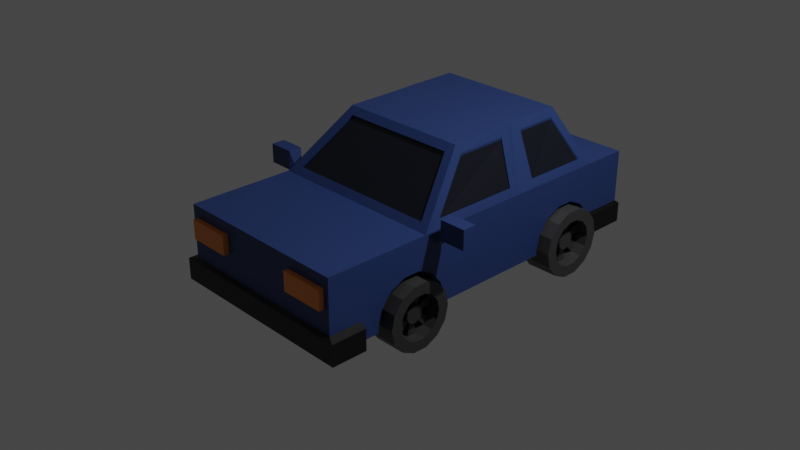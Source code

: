 # Source: car.blend  (saved by Blender 3.4.6; exported with 4.5.12 LTS)
import bpy
from mathutils import Matrix  # noqa: F401  (used for matrix-valued properties, if any)

bpy.ops.wm.read_factory_settings(use_empty=True)
scene = bpy.context.scene
scene.name = 'Scene'

# ---- collections
col_collection = bpy.data.collections.new('Collection'); scene.collection.children.link(col_collection)

# ---- materials (node trees are filled in below, after node groups)
mat_carbasematerial = bpy.data.materials.new('CarBaseMaterial')
mat_carbasematerial.alpha_threshold = 0.0
mat_carbasematerial.use_transparent_shadow = False
mat_carbasematerial.roughness = 0.5
mat_carbasematerial.line_color = (0.0, 0.0, 0.0, 1.0)
mat_bumpermaterial = bpy.data.materials.new('BumperMaterial')
mat_bumpermaterial.use_transparent_shadow = False
mat_windowmaterial = bpy.data.materials.new('WindowMaterial')
mat_windowmaterial.use_transparent_shadow = False
mat_tirematerial = bpy.data.materials.new('TireMaterial')
mat_tirematerial.use_transparent_shadow = False
mat_wheelmaterial = bpy.data.materials.new('WheelMaterial')
mat_wheelmaterial.use_transparent_shadow = False
mat_wheelsmaterial = bpy.data.materials.new('WheelsMaterial')
mat_wheelsmaterial.use_transparent_shadow = False
mat_headlightmaterial = bpy.data.materials.new('HeadlightMaterial')
mat_headlightmaterial.use_transparent_shadow = False
mat_taillight = bpy.data.materials.new('Taillight')
mat_taillight.use_transparent_shadow = False
mat_material_001 = bpy.data.materials.new('Material.001')
mat_material_001.use_transparent_shadow = False

# ---- material node trees
mat_carbasematerial.use_nodes = True; mat_carbasematerial.node_tree.nodes.clear()
_N = mat_carbasematerial.node_tree.nodes; _L = mat_carbasematerial.node_tree.links
n0 = _N.new('ShaderNodeOutputMaterial'); n0.name = 'Material Output'; n0.location = (300, 300)
n1 = _N.new('ShaderNodeBsdfPrincipled'); n1.name = 'Principled BSDF'; n1.location = (10, 300)
n1.distribution = 'GGX'
n1.subsurface_method = 'RANDOM_WALK_SKIN'
n1.inputs[0].default_value = (0.01965, 0.04529, 0.16, 1.0)
n1.inputs[3].default_value = 1.45
n1.inputs[27].default_value = (0.0, 0.0, 0.0, 1.0)
n1.inputs[28].default_value = 1.0
_L.new(n1.outputs[0], n0.inputs[0])
n0.is_active_output = True
mat_bumpermaterial.use_nodes = True; mat_bumpermaterial.node_tree.nodes.clear()
_N = mat_bumpermaterial.node_tree.nodes; _L = mat_bumpermaterial.node_tree.links
n0 = _N.new('ShaderNodeBsdfPrincipled'); n0.name = 'Principled BSDF'; n0.location = (10, 300)
n0.distribution = 'GGX'
n0.subsurface_method = 'RANDOM_WALK_SKIN'
n0.inputs[0].default_value = (0.0, 0.0, 0.0, 1.0)
n0.inputs[3].default_value = 1.45
n0.inputs[27].default_value = (0.0, 0.0, 0.0, 1.0)
n0.inputs[28].default_value = 1.0
n1 = _N.new('ShaderNodeOutputMaterial'); n1.name = 'Material Output'; n1.location = (300, 300)
_L.new(n0.outputs[0], n1.inputs[0])
n1.is_active_output = True
mat_windowmaterial.use_nodes = True; mat_windowmaterial.node_tree.nodes.clear()
_N = mat_windowmaterial.node_tree.nodes; _L = mat_windowmaterial.node_tree.links
n0 = _N.new('ShaderNodeBsdfPrincipled'); n0.name = 'Principled BSDF'; n0.location = (10, 300)
n0.distribution = 'GGX'
n0.subsurface_method = 'RANDOM_WALK_SKIN'
n0.inputs[0].default_value = (0.004021, 0.00563, 0.01281, 1.0)
n0.inputs[3].default_value = 1.45
n0.inputs[27].default_value = (0.0, 0.0, 0.0, 1.0)
n0.inputs[28].default_value = 1.0
n1 = _N.new('ShaderNodeOutputMaterial'); n1.name = 'Material Output'; n1.location = (300, 300)
_L.new(n0.outputs[0], n1.inputs[0])
n1.is_active_output = True
mat_tirematerial.use_nodes = True; mat_tirematerial.node_tree.nodes.clear()
_N = mat_tirematerial.node_tree.nodes; _L = mat_tirematerial.node_tree.links
n0 = _N.new('ShaderNodeBsdfPrincipled'); n0.name = 'Principled BSDF'; n0.location = (10, 300)
n0.distribution = 'GGX'
n0.subsurface_method = 'RANDOM_WALK_SKIN'
n0.inputs[3].default_value = 1.45
n0.inputs[27].default_value = (0.0, 0.0, 0.0, 1.0)
n0.inputs[28].default_value = 1.0
n1 = _N.new('ShaderNodeOutputMaterial'); n1.name = 'Material Output'; n1.location = (300, 300)
_L.new(n0.outputs[0], n1.inputs[0])
n1.is_active_output = True
mat_wheelmaterial.use_nodes = True; mat_wheelmaterial.node_tree.nodes.clear()
_N = mat_wheelmaterial.node_tree.nodes; _L = mat_wheelmaterial.node_tree.links
n0 = _N.new('ShaderNodeBsdfPrincipled'); n0.name = 'Principled BSDF'; n0.location = (10, 300)
n0.distribution = 'GGX'
n0.subsurface_method = 'RANDOM_WALK_SKIN'
n0.inputs[0].default_value = (0.03415, 0.03415, 0.03415, 1.0)
n0.inputs[3].default_value = 1.45
n0.inputs[27].default_value = (0.0, 0.0, 0.0, 1.0)
n0.inputs[28].default_value = 1.0
n1 = _N.new('ShaderNodeOutputMaterial'); n1.name = 'Material Output'; n1.location = (300, 300)
_L.new(n0.outputs[0], n1.inputs[0])
n1.is_active_output = True
mat_wheelsmaterial.use_nodes = True; mat_wheelsmaterial.node_tree.nodes.clear()
_N = mat_wheelsmaterial.node_tree.nodes; _L = mat_wheelsmaterial.node_tree.links
n0 = _N.new('ShaderNodeBsdfPrincipled'); n0.name = 'Principled BSDF'; n0.location = (10, 300)
n0.distribution = 'GGX'
n0.subsurface_method = 'RANDOM_WALK_SKIN'
n0.inputs[0].default_value = (0.04323, 0.04323, 0.04323, 1.0)
n0.inputs[3].default_value = 1.45
n0.inputs[27].default_value = (0.0, 0.0, 0.0, 1.0)
n0.inputs[28].default_value = 1.0
n1 = _N.new('ShaderNodeOutputMaterial'); n1.name = 'Material Output'; n1.location = (300, 300)
_L.new(n0.outputs[0], n1.inputs[0])
n1.is_active_output = True
mat_headlightmaterial.use_nodes = True; mat_headlightmaterial.node_tree.nodes.clear()
_N = mat_headlightmaterial.node_tree.nodes; _L = mat_headlightmaterial.node_tree.links
n0 = _N.new('ShaderNodeBsdfPrincipled'); n0.name = 'Principled BSDF'; n0.location = (10, 300)
n0.distribution = 'GGX'
n0.subsurface_method = 'RANDOM_WALK_SKIN'
n0.inputs[0].default_value = (0.8, 0.2484, 0.04552, 1.0)
n0.inputs[3].default_value = 1.45
n0.inputs[27].default_value = (0.0, 0.0, 0.0, 1.0)
n0.inputs[28].default_value = 1.0
n1 = _N.new('ShaderNodeOutputMaterial'); n1.name = 'Material Output'; n1.location = (300, 300)
_L.new(n0.outputs[0], n1.inputs[0])
n1.is_active_output = True
mat_taillight.use_nodes = True; mat_taillight.node_tree.nodes.clear()
_N = mat_taillight.node_tree.nodes; _L = mat_taillight.node_tree.links
n0 = _N.new('ShaderNodeBsdfPrincipled'); n0.name = 'Principled BSDF'; n0.location = (10, 300)
n0.distribution = 'GGX'
n0.subsurface_method = 'RANDOM_WALK_SKIN'
n0.inputs[0].default_value = (0.8, 0.1061, 0.06293, 1.0)
n0.inputs[3].default_value = 1.45
n0.inputs[27].default_value = (0.0, 0.0, 0.0, 1.0)
n0.inputs[28].default_value = 1.0
n1 = _N.new('ShaderNodeOutputMaterial'); n1.name = 'Material Output'; n1.location = (300, 300)
_L.new(n0.outputs[0], n1.inputs[0])
n1.is_active_output = True
mat_material_001.use_nodes = True; mat_material_001.node_tree.nodes.clear()
_N = mat_material_001.node_tree.nodes; _L = mat_material_001.node_tree.links
n0 = _N.new('ShaderNodeBsdfPrincipled'); n0.name = 'Principled BSDF'; n0.location = (10, 300)
n0.distribution = 'GGX'
n0.subsurface_method = 'RANDOM_WALK_SKIN'
n0.inputs[0].default_value = (0.4064, 0.4064, 0.4064, 1.0)
n0.inputs[3].default_value = 1.45
n0.inputs[27].default_value = (0.0, 0.0, 0.0, 1.0)
n0.inputs[28].default_value = 1.0
n1 = _N.new('ShaderNodeOutputMaterial'); n1.name = 'Material Output'; n1.location = (300, 300)
_L.new(n0.outputs[0], n1.inputs[0])
n1.is_active_output = True

# ---- world
world_world = bpy.data.worlds.new('World'); scene.world = world_world
world_world.use_nodes = True; world_world.node_tree.nodes.clear()
_N = world_world.node_tree.nodes; _L = world_world.node_tree.links
n0 = _N.new('ShaderNodeOutputWorld'); n0.name = 'World Output'; n0.location = (300, 300)
n1 = _N.new('ShaderNodeBackground'); n1.name = 'Background'; n1.location = (10, 300)
n1.inputs[0].default_value = (0.05088, 0.05088, 0.05088, 1.0)
_L.new(n1.outputs[0], n0.inputs[0])
n0.is_active_output = True
world_world.color = (0.05088, 0.05088, 0.05088)
world_world.use_sun_shadow = False
world_world.sun_shadow_jitter_overblur = 0.0

# ---- cameras
cam_camera = bpy.data.cameras.new('Camera')
cam_camera.clip_end = 100.0
cam_camera.ortho_scale = 7.314

# ---- lights
light_light = bpy.data.lights.new('Light', 'POINT')
light_light.transmission_factor = 0.0
light_light.energy = 1000.0
light_light.shadow_soft_size = 0.1
light_light.shadow_maximum_resolution = 0.006
light_light.use_absolute_resolution = True

# ---- meshes
me_cube = bpy.data.meshes.new('Cube')
me_cube.from_pydata([(0.965, 1.617, 0.4849), (1.0, 1.767, -0.3961), (1.0, -1.767, 0.3961), (-0.9601, 1.617, 0.4828), (-1.0, 1.767, -0.3961), (-1.0, -1.767, 0.3961), (-1.0, -0.6132, -0.3961), (0.9672, -0.4053, 0.4857), (-0.9585, -0.4136, 0.4821), (1.0, -0.6132, -0.3961), (-0.7098, 0.02353, 0.9634), (-0.7624, 1.379, 0.9487), (0.7624, 1.379, 0.9471), (0.8139, 0.02245, 0.9589), (1.0, 2.275, 0.3961), (-1.0, 2.275, 0.3961), (-0.9566, 0.5601, 0.4811), (-0.9623, 0.8945, 0.4838), (1.0, 0.6485, -0.3961), (1.0, 0.7995, -0.3961), (-1.0, 0.7995, -0.3961), (-1.0, 0.6485, -0.3961), (0.9622, 0.8945, 0.4837), (0.9699, 0.5604, 0.4867), (-0.7268, 0.6009, 0.9606), (-0.7452, 0.8924, 0.9513), (0.7802, 0.8924, 0.9519), (0.7963, 0.6004, 0.9544), (-1.0, 0.7995, 0.3961), (-0.8361, 1.716, 0.4965), (1.0, 0.6485, 0.3961), (0.8765, -0.5482, 0.4678), (-0.705, 0.7965, 1.04), (-0.6473, 1.491, 0.9349), (0.7643, 0.7039, 1.045), (0.7076, -0.08645, 0.9775), (0.8361, 1.716, 0.4965), (0.6473, 1.491, 0.9349), (-0.8598, -0.5482, 0.4678), (-0.5994, -0.08645, 0.9775), (-1.0, 0.6485, 0.3961), (1.0, 0.7995, 0.3961), (-0.6855, 0.7039, 1.045), (0.7448, 0.7965, 1.04), (-0.9633, 0.8944, 0.4596), (-0.961, 1.617, 0.4586), (0.969, 0.5604, 0.4625), (0.9662, -0.4053, 0.4616), (-0.7461, 0.8923, 0.9272), (-0.7633, 1.379, 0.9245), (0.7953, 0.6003, 0.9302), (0.813, 0.02237, 0.9347), (0.9641, 1.617, 0.4608), (0.7615, 1.379, 0.923), (-0.9595, -0.4137, 0.4579), (-0.7107, 0.02345, 0.9392), (-0.9575, 0.56, 0.4569), (0.9612, 0.8944, 0.4596), (-0.7277, 0.6009, 0.9364), (0.7793, 0.8923, 0.9277), (-1.0, -0.6132, 0.3961), (1.0, -0.6132, 0.3961), (-0.6663, -0.02145, 1.049), (0.7835, -0.02145, 1.049), (-0.8598, -0.5287, 0.4502), (0.8765, -0.5287, 0.4502), (-0.5994, -0.06693, 0.9598), (0.7076, -0.06693, 0.9598), (-1.0, 1.767, 0.3961), (1.0, 1.767, 0.3961), (-0.7249, 1.44, 1.035), (0.7249, 1.44, 1.035), (-0.8361, 1.684, 0.4802), (0.8361, 1.684, 0.4802), (-0.6473, 1.459, 0.9186), (0.6473, 1.459, 0.9186), (-1.0, -1.408, -0.3961), (1.0, -1.408, 0.3961), (-1.0, -1.408, 0.3961), (1.0, -1.408, -0.3961), (1.0, 1.767, -0.1833), (-1.0, -1.767, -0.1833), (1.0, -1.767, -0.1833), (-1.0, 1.767, -0.1833), (1.0, -0.6132, -0.1833), (-1.0, -0.6132, -0.1833), (1.0, 2.275, -0.1833), (-1.0, 2.275, -0.1833), (1.0, 0.7995, -0.1833), (1.0, 0.6485, -0.1833), (-1.0, 0.6485, -0.1833), (-1.0, 0.7995, -0.1833), (-1.0, -1.408, -0.1833), (1.0, -1.408, -0.1833), (-1.091, -1.425, -0.439), (-1.091, -1.817, -0.439), (1.091, -1.817, -0.2068), (1.091, -1.817, -0.439), (1.091, -1.425, -0.439), (-1.091, -1.425, -0.2068), (1.091, -1.425, -0.2068), (-1.091, -1.817, -0.2068), (1.024, 1.8, -0.4378), (-1.024, 1.8, -0.4378), (1.024, 1.8, -0.2198), (-1.024, 1.8, -0.2198), (1.024, 2.321, -0.4378), (-1.024, 2.321, -0.4378), (1.024, 2.321, -0.2198), (-1.024, 2.321, -0.2198)], [], [(77, 78, 5, 2), (82, 2, 5, 81), (91, 28, 68, 83), (92, 76, 94, 99), (93, 77, 2, 82), (87, 86, 108, 109), (89, 30, 61, 84), (21, 18, 9, 6), (92, 78, 60, 85), (11, 3, 45, 49), (34, 42, 62, 63), (23, 27, 50, 46), (29, 33, 74, 72), (39, 38, 64, 66), (87, 15, 14, 86), (68, 69, 14, 15), (1, 4, 103, 102), (83, 68, 15, 87), (8, 10, 55, 54), (28, 40, 42, 32), (71, 70, 32, 43), (43, 32, 42, 34), (24, 16, 56, 58), (30, 41, 43, 34), (4, 1, 19, 20), (20, 19, 18, 21), (80, 69, 41, 88), (88, 41, 30, 89), (85, 60, 40, 90), (90, 40, 28, 91), (17, 3, 68, 28), (23, 7, 61, 30), (11, 25, 32, 70), (13, 27, 34, 63), (12, 0, 69, 71), (7, 13, 63, 61), (10, 8, 60, 62), (3, 11, 70, 68), (8, 16, 40, 60), (0, 22, 41, 69), (24, 10, 62, 42), (26, 12, 71, 43), (25, 17, 28, 32), (16, 24, 42, 40), (27, 23, 30, 34), (22, 26, 43, 41), (57, 52, 53, 59), (56, 54, 55, 58), (45, 44, 48, 49), (47, 46, 50, 51), (3, 17, 44, 45), (26, 22, 57, 59), (16, 8, 54, 56), (7, 23, 46, 47), (22, 0, 52, 57), (25, 11, 49, 48), (10, 24, 58, 55), (27, 13, 51, 50), (12, 26, 59, 53), (0, 12, 53, 52), (17, 25, 48, 44), (13, 7, 47, 51), (31, 38, 60, 61), (39, 35, 63, 62), (35, 31, 61, 63), (38, 39, 62, 60), (64, 65, 67, 66), (35, 39, 66, 67), (31, 35, 67, 65), (38, 31, 65, 64), (29, 36, 69, 68), (37, 33, 70, 71), (36, 37, 71, 69), (33, 29, 68, 70), (73, 72, 74, 75), (33, 37, 75, 74), (37, 36, 73, 75), (36, 29, 72, 73), (81, 5, 78, 92), (84, 61, 77, 93), (6, 9, 79, 76), (61, 60, 78, 77), (9, 84, 93, 79), (76, 79, 98, 94), (21, 90, 91, 20), (6, 85, 90, 21), (19, 88, 89, 18), (1, 80, 88, 19), (4, 83, 105, 103), (69, 80, 86, 14), (86, 80, 104, 108), (76, 92, 85, 6), (18, 89, 84, 9), (81, 92, 99, 101), (20, 91, 83, 4), (79, 93, 100, 98), (94, 98, 97, 95), (95, 101, 99, 94), (98, 100, 96, 97), (97, 96, 101, 95), (82, 81, 101, 96), (93, 82, 96, 100), (102, 103, 107, 106), (104, 102, 106, 108), (103, 105, 109, 107), (107, 109, 108, 106), (83, 87, 109, 105), (80, 1, 102, 104)])
me_cube.polygons.foreach_set('material_index', [0, 0, 0, 1, 0, 1, 0, 0, 0, 0, 0, 0, 0, 0, 0, 0, 0, 0, 0, 0, 0, 0, 0, 0, 0, 0, 0, 0, 0, 0, 0, 0, 0, 0, 0, 0, 0, 0, 0, 0, 0, 0, 0, 0, 0, 0, 2, 2, 2, 2, 0, 0, 0, 0, 0, 0, 0, 0, 0, 0, 0, 0, 0, 0, 0, 0, 2, 0, 0, 0, 0, 0, 0, 0, 0, 0, 0, 0, 0, 0, 0, 0, 0, 0, 0, 0, 0, 0, 1, 0, 1, 0, 0, 1, 0, 1, 1, 1, 1, 1, 1, 1, 1, 1, 1, 1, 1, 1])
_uv = me_cube.uv_layers.new(name='UVMap')
_uv.uv.foreach_set('vector', [0.625, 0.7246, 0.875, 0.7246, 0.875, 0.75, 0.625, 0.75, 0.4422, 0.75, 0.625, 0.75, 0.625, 1.0, 0.4422, 1.0, 0.4422, 0.1929, 0.625, 0.1929, 0.625, 0.25, 0.4422, 0.25, 0.4422, 0.0254, 0.375, 0.0254, 0.375, 0.0254, 0.4422, 0.0254, 0.4422, 0.7246, 0.625, 0.7246, 0.625, 0.75, 0.4422, 0.75, 0.4422, 0.25, 0.4422, 0.5, 0.4422, 0.5, 0.4422, 0.25, 0.4422, 0.6133, 0.625, 0.6133, 0.625, 0.6684, 0.4422, 0.6684, 0.125, 0.6133, 0.375, 0.6133, 0.375, 0.6684, 0.125, 0.6684, 0.4422, 0.0254, 0.625, 0.0254, 0.625, 0.08163, 0.4422, 0.08163, 0.625, 0.2419, 0.625, 0.2434, 0.625, 0.2434, 0.625, 0.2419, 0.625, 0.6133, 0.875, 0.6133, 0.875, 0.6684, 0.625, 0.6684, 0.625, 0.6182, 0.625, 0.6198, 0.625, 0.6198, 0.625, 0.6182, 0.625, 0.266, 0.625, 0.2683, 0.625, 0.2683, 0.625, 0.266, 0.8591, 0.6684, 0.8614, 0.6684, 0.8614, 0.6684, 0.8591, 0.6684, 0.4422, 0.25, 0.625, 0.25, 0.625, 0.5, 0.4422, 0.5, 0.625, 0.25, 0.625, 0.5, 0.625, 0.5, 0.625, 0.25, 0.375, 0.5, 0.125, 0.5, 0.125, 0.5, 0.375, 0.5, 0.4422, 0.25, 0.625, 0.25, 0.625, 0.25, 0.4422, 0.25, 0.625, 0.08723, 0.625, 0.08886, 0.625, 0.08886, 0.625, 0.08723, 0.625, 0.1929, 0.625, 0.1367, 0.625, 0.1367, 0.625, 0.1929, 0.625, 0.5, 0.875, 0.5, 0.875, 0.5571, 0.625, 0.5571, 0.625, 0.5571, 0.875, 0.5571, 0.875, 0.6133, 0.625, 0.6133, 0.625, 0.1302, 0.625, 0.1318, 0.625, 0.1318, 0.625, 0.1302, 0.625, 0.6133, 0.625, 0.5571, 0.625, 0.5571, 0.625, 0.6133, 0.125, 0.5, 0.375, 0.5, 0.375, 0.5571, 0.125, 0.5571, 0.125, 0.5571, 0.375, 0.5571, 0.375, 0.6133, 0.125, 0.6133, 0.4422, 0.5, 0.625, 0.5, 0.625, 0.5571, 0.4422, 0.5571, 0.4422, 0.5571, 0.625, 0.5571, 0.625, 0.6133, 0.4422, 0.6133, 0.4422, 0.08163, 0.625, 0.08163, 0.625, 0.1367, 0.4422, 0.1367, 0.4422, 0.1367, 0.625, 0.1367, 0.625, 0.1929, 0.4422, 0.1929, 0.625, 0.1991, 0.625, 0.2434, 0.625, 0.25, 0.625, 0.1929, 0.625, 0.6182, 0.625, 0.6626, 0.625, 0.6684, 0.625, 0.6133, 0.625, 0.2419, 0.625, 0.2006, 0.625, 0.1929, 0.625, 0.25, 0.625, 0.661, 0.625, 0.6198, 0.625, 0.6133, 0.625, 0.6684, 0.625, 0.5081, 0.625, 0.5066, 0.625, 0.5, 0.625, 0.5, 0.625, 0.6626, 0.625, 0.661, 0.625, 0.6684, 0.625, 0.6684, 0.625, 0.08886, 0.625, 0.08723, 0.625, 0.08163, 0.625, 0.08163, 0.625, 0.2434, 0.625, 0.2419, 0.625, 0.25, 0.625, 0.25, 0.625, 0.08723, 0.625, 0.1318, 0.625, 0.1367, 0.625, 0.08163, 0.625, 0.5066, 0.625, 0.5509, 0.625, 0.5571, 0.625, 0.5, 0.625, 0.1302, 0.625, 0.08886, 0.625, 0.08163, 0.625, 0.1367, 0.625, 0.5494, 0.625, 0.5081, 0.625, 0.5, 0.625, 0.5571, 0.625, 0.2006, 0.625, 0.1991, 0.625, 0.1929, 0.625, 0.1929, 0.625, 0.1318, 0.625, 0.1302, 0.625, 0.1367, 0.625, 0.1367, 0.625, 0.6198, 0.625, 0.6182, 0.625, 0.6133, 0.625, 0.6133, 0.625, 0.5509, 0.625, 0.5494, 0.625, 0.5571, 0.625, 0.5571, 0.625, 0.5509, 0.625, 0.5066, 0.625, 0.5081, 0.625, 0.5494, 0.625, 0.1318, 0.625, 0.08723, 0.625, 0.08886, 0.625, 0.1302, 0.625, 0.2434, 0.625, 0.1991, 0.625, 0.2006, 0.625, 0.2419, 0.625, 0.6626, 0.625, 0.6182, 0.625, 0.6198, 0.625, 0.661, 0.625, 0.2434, 0.625, 0.1991, 0.625, 0.1991, 0.625, 0.2434, 0.625, 0.5494, 0.625, 0.5509, 0.625, 0.5509, 0.625, 0.5494, 0.625, 0.1318, 0.625, 0.08723, 0.625, 0.08723, 0.625, 0.1318, 0.625, 0.6626, 0.625, 0.6182, 0.625, 0.6182, 0.625, 0.6626, 0.625, 0.5509, 0.625, 0.5066, 0.625, 0.5066, 0.625, 0.5509, 0.625, 0.2006, 0.625, 0.2419, 0.625, 0.2419, 0.625, 0.2006, 0.625, 0.08886, 0.625, 0.1302, 0.625, 0.1302, 0.625, 0.08886, 0.625, 0.6198, 0.625, 0.661, 0.625, 0.661, 0.625, 0.6198, 0.625, 0.5081, 0.625, 0.5494, 0.625, 0.5494, 0.625, 0.5081, 0.625, 0.5066, 0.625, 0.5081, 0.625, 0.5081, 0.625, 0.5066, 0.625, 0.1991, 0.625, 0.2006, 0.625, 0.2006, 0.625, 0.1991, 0.625, 0.661, 0.625, 0.6626, 0.625, 0.6626, 0.625, 0.661, 0.6383, 0.6684, 0.8614, 0.6684, 0.875, 0.6684, 0.625, 0.6684, 0.8591, 0.6684, 0.6405, 0.6684, 0.625, 0.6684, 0.875, 0.6684, 0.6405, 0.6684, 0.6383, 0.6684, 0.625, 0.6684, 0.625, 0.6684, 0.8614, 0.6684, 0.8591, 0.6684, 0.875, 0.6684, 0.875, 0.6684, 0.8614, 0.6684, 0.6383, 0.6684, 0.6405, 0.6684, 0.8591, 0.6684, 0.6405, 0.6684, 0.8591, 0.6684, 0.8591, 0.6684, 0.6405, 0.6684, 0.6383, 0.6684, 0.6405, 0.6684, 0.6405, 0.6684, 0.6383, 0.6684, 0.8614, 0.6684, 0.6383, 0.6684, 0.6383, 0.6684, 0.8614, 0.6684, 0.625, 0.266, 0.625, 0.484, 0.625, 0.5, 0.625, 0.25, 0.625, 0.4817, 0.625, 0.2683, 0.625, 0.25, 0.625, 0.5, 0.625, 0.484, 0.625, 0.4817, 0.625, 0.5, 0.625, 0.5, 0.625, 0.2683, 0.625, 0.266, 0.625, 0.25, 0.625, 0.25, 0.625, 0.484, 0.625, 0.266, 0.625, 0.2683, 0.625, 0.4817, 0.625, 0.2683, 0.625, 0.4817, 0.625, 0.4817, 0.625, 0.2683, 0.625, 0.4817, 0.625, 0.484, 0.625, 0.484, 0.625, 0.4817, 0.625, 0.484, 0.625, 0.266, 0.625, 0.266, 0.625, 0.484, 0.4422, 0.0, 0.625, 0.0, 0.625, 0.0254, 0.4422, 0.0254, 0.4422, 0.6684, 0.625, 0.6684, 0.625, 0.7246, 0.4422, 0.7246, 0.125, 0.6684, 0.375, 0.6684, 0.375, 0.7246, 0.125, 0.7246, 0.625, 0.6684, 0.875, 0.6684, 0.875, 0.7246, 0.625, 0.7246, 0.375, 0.6684, 0.4422, 0.6684, 0.4422, 0.7246, 0.375, 0.7246, 0.125, 0.7246, 0.375, 0.7246, 0.375, 0.7246, 0.125, 0.7246, 0.375, 0.1367, 0.4422, 0.1367, 0.4422, 0.1929, 0.375, 0.1929, 0.375, 0.08163, 0.4422, 0.08163, 0.4422, 0.1367, 0.375, 0.1367, 0.375, 0.5571, 0.4422, 0.5571, 0.4422, 0.6133, 0.375, 0.6133, 0.375, 0.5, 0.4422, 0.5, 0.4422, 0.5571, 0.375, 0.5571, 0.375, 0.25, 0.4422, 0.25, 0.4422, 0.25, 0.375, 0.25, 0.625, 0.5, 0.4422, 0.5, 0.4422, 0.5, 0.625, 0.5, 0.4422, 0.5, 0.4422, 0.5, 0.4422, 0.5, 0.4422, 0.5, 0.375, 0.0254, 0.4422, 0.0254, 0.4422, 0.08163, 0.375, 0.08163, 0.375, 0.6133, 0.4422, 0.6133, 0.4422, 0.6684, 0.375, 0.6684, 0.4422, 0.0, 0.4422, 0.0254, 0.4422, 0.0254, 0.4422, 0.0, 0.375, 0.1929, 0.4422, 0.1929, 0.4422, 0.25, 0.375, 0.25, 0.375, 0.7246, 0.4422, 0.7246, 0.4422, 0.7246, 0.375, 0.7246, 0.125, 0.7246, 0.375, 0.7246, 0.375, 0.75, 0.125, 0.75, 0.375, 0.0, 0.4422, 0.0, 0.4422, 0.0254, 0.375, 0.0254, 0.375, 0.7246, 0.4422, 0.7246, 0.4422, 0.75, 0.375, 0.75, 0.375, 0.75, 0.4422, 0.75, 0.4422, 1.0, 0.375, 1.0, 0.4422, 0.75, 0.4422, 1.0, 0.4422, 1.0, 0.4422, 0.75, 0.4422, 0.7246, 0.4422, 0.75, 0.4422, 0.75, 0.4422, 0.7246, 0.375, 0.5, 0.125, 0.5, 0.125, 0.5, 0.375, 0.5, 0.4422, 0.5, 0.375, 0.5, 0.375, 0.5, 0.4422, 0.5, 0.375, 0.25, 0.4422, 0.25, 0.4422, 0.25, 0.375, 0.25, 0.375, 0.25, 0.4422, 0.25, 0.4422, 0.5, 0.375, 0.5, 0.4422, 0.25, 0.4422, 0.25, 0.4422, 0.25, 0.4422, 0.25, 0.4422, 0.5, 0.375, 0.5, 0.375, 0.5, 0.4422, 0.5])
me_cube.materials.append(mat_carbasematerial)
me_cube.materials.append(mat_bumpermaterial)
me_cube.materials.append(mat_windowmaterial)
me_cube.materials.append(mat_tirematerial)
me_cube.use_mirror_vertex_groups = False
me_cube.update()
me_cylinder = bpy.data.meshes.new('Cylinder')
me_cylinder.from_pydata([(0.0, 1.0, -1.0), (0.0, 1.0, 1.0), (0.4339, 0.901, -1.0), (0.4339, 0.901, 1.0), (0.7818, 0.6235, -1.0), (0.7818, 0.6235, 1.0), (0.9749, 0.2225, -1.0), (0.9749, 0.2225, 1.0), (0.9749, -0.2225, -1.0), (0.9749, -0.2225, 1.0), (0.7818, -0.6235, -1.0), (0.7818, -0.6235, 1.0), (0.4339, -0.901, -1.0), (0.4339, -0.901, 1.0), (0.0, -1.0, -1.0), (0.0, -1.0, 1.0), (-0.4339, -0.901, -1.0), (-0.4339, -0.901, 1.0), (-0.7818, -0.6235, -1.0), (-0.7818, -0.6235, 1.0), (-0.9749, -0.2225, -1.0), (-0.9749, -0.2225, 1.0), (-0.9749, 0.2225, -1.0), (-0.9749, 0.2225, 1.0), (-0.7818, 0.6235, -1.0), (-0.7818, 0.6235, 1.0), (-0.4339, 0.901, -1.0), (-0.4339, 0.901, 1.0)], [], [(0, 1, 3, 2), (2, 3, 5, 4), (4, 5, 7, 6), (6, 7, 9, 8), (8, 9, 11, 10), (10, 11, 13, 12), (12, 13, 15, 14), (14, 15, 17, 16), (16, 17, 19, 18), (18, 19, 21, 20), (20, 21, 23, 22), (22, 23, 25, 24), (3, 1, 27, 25, 23, 21, 19, 17, 15, 13, 11, 9, 7, 5), (24, 25, 27, 26), (26, 27, 1, 0), (0, 2, 4, 6, 8, 10, 12, 14, 16, 18, 20, 22, 24, 26)])
_uv = me_cylinder.uv_layers.new(name='UVMap')
_uv.uv.foreach_set('vector', [1.0, 0.5, 1.0, 1.0, 0.9286, 1.0, 0.9286, 0.5, 0.9286, 0.5, 0.9286, 1.0, 0.8571, 1.0, 0.8571, 0.5, 0.8571, 0.5, 0.8571, 1.0, 0.7857, 1.0, 0.7857, 0.5, 0.7857, 0.5, 0.7857, 1.0, 0.7143, 1.0, 0.7143, 0.5, 0.7143, 0.5, 0.7143, 1.0, 0.6429, 1.0, 0.6429, 0.5, 0.6429, 0.5, 0.6429, 1.0, 0.5714, 1.0, 0.5714, 0.5, 0.5714, 0.5, 0.5714, 1.0, 0.5, 1.0, 0.5, 0.5, 0.5, 0.5, 0.5, 1.0, 0.4286, 1.0, 0.4286, 0.5, 0.4286, 0.5, 0.4286, 1.0, 0.3571, 1.0, 0.3571, 0.5, 0.3571, 0.5, 0.3571, 1.0, 0.2857, 1.0, 0.2857, 0.5, 0.2857, 0.5, 0.2857, 1.0, 0.2143, 1.0, 0.2143, 0.5, 0.2143, 0.5, 0.2143, 1.0, 0.1429, 1.0, 0.1429, 0.5, 0.3541, 0.4662, 0.25, 0.49, 0.1459, 0.4662, 0.06236, 0.3996, 0.01602, 0.3034, 0.01602, 0.1966, 0.06236, 0.1004, 0.1459, 0.03377, 0.25, 0.01, 0.3541, 0.03377, 0.4376, 0.1004, 0.484, 0.1966, 0.484, 0.3034, 0.4376, 0.3996, 0.1429, 0.5, 0.1429, 1.0, 0.07143, 1.0, 0.07143, 0.5, 0.07143, 0.5, 0.07143, 1.0, -1.341e-07, 1.0, -1.341e-07, 0.5, 0.75, 0.49, 0.8541, 0.4662, 0.9376, 0.3996, 0.984, 0.3034, 0.984, 0.1966, 0.9376, 0.1004, 0.8541, 0.03377, 0.75, 0.01, 0.6459, 0.03377, 0.5624, 0.1004, 0.516, 0.1966, 0.516, 0.3034, 0.5624, 0.3996, 0.6459, 0.4662])
me_cylinder.update()
me_cylinder_001 = bpy.data.meshes.new('Cylinder.001')
me_cylinder_001.from_pydata([(0.0, 1.0, -1.0), (0.0, 0.6718, 1.0), (0.4339, 0.901, -1.0), (0.2915, 0.6053, 1.0), (0.7818, 0.6235, -1.0), (0.5253, 0.4189, 1.0), (0.9749, 0.2225, -1.0), (0.655, 0.1495, 1.0), (0.9749, -0.2225, -1.0), (0.655, -0.1495, 1.0), (0.7818, -0.6235, -1.0), (0.5253, -0.4189, 1.0), (0.4339, -0.901, -1.0), (0.2915, -0.6053, 1.0), (0.0, -1.0, -1.0), (0.0, -0.6718, 1.0), (-0.4339, -0.901, -1.0), (-0.2915, -0.6053, 1.0), (-0.7818, -0.6235, -1.0), (-0.5253, -0.4189, 1.0), (-0.9749, -0.2225, -1.0), (-0.655, -0.1495, 1.0), (-0.9749, 0.2225, -1.0), (-0.655, 0.1495, 1.0), (-0.7818, 0.6235, -1.0), (-0.5253, 0.4189, 1.0), (-0.4339, 0.901, -1.0), (-0.2915, 0.6053, 1.0), (0.4339, 0.901, 1.0), (0.0, 1.0, 1.0), (0.7818, 0.6235, 1.0), (0.9749, 0.2225, 1.0), (0.9749, -0.2225, 1.0), (0.7818, -0.6235, 1.0), (0.4339, -0.901, 1.0), (0.0, -1.0, 1.0), (-0.4339, -0.901, 1.0), (-0.7818, -0.6235, 1.0), (-0.9749, -0.2225, 1.0), (-0.9749, 0.2225, 1.0), (-0.7818, 0.6235, 1.0), (-0.4339, 0.901, 1.0), (0.1135, 0.2357, 0.2997), (-2.72e-08, 0.2616, 0.2997), (0.2045, 0.1631, 0.2997), (0.2551, 0.05822, 0.2997), (0.2551, -0.05822, 0.2997), (0.2045, -0.1631, 0.2997), (0.1135, -0.2357, 0.2997), (6.685e-08, -0.2616, 0.2997), (-0.1135, -0.2357, 0.2997), (-0.2045, -0.1631, 0.2997), (-0.2551, -0.05822, 0.2997), (-0.2551, 0.05822, 0.2997), (-0.2045, 0.1631, 0.2997), (-0.1135, 0.2357, 0.2997), (0.2915, 0.6053, 0.2997), (1.982e-08, 0.6718, 0.2997), (0.5253, 0.4189, 0.2997), (0.655, 0.1495, 0.2997), (0.655, -0.1495, 0.2997), (0.5253, -0.4189, 0.2997), (0.2915, -0.6053, 0.2997), (1.982e-08, -0.6718, 0.2997), (-0.2915, -0.6053, 0.2997), (-0.5253, -0.4189, 0.2997), (-0.655, -0.1495, 0.2997), (-0.655, 0.1495, 0.2997), (-0.5253, 0.4189, 0.2997), (-0.2915, 0.6053, 0.2997), (0.1135, 0.2357, 0.5244), (-1.671e-08, 0.2616, 0.5244), (0.2045, 0.1631, 0.5244), (0.2551, 0.05822, 0.5244), (0.2551, -0.05822, 0.5244), (0.2045, -0.1631, 0.5244), (0.1135, -0.2357, 0.5244), (7.733e-08, -0.2616, 0.5244), (-0.1135, -0.2357, 0.5244), (-0.2045, -0.1631, 0.5244), (-0.2551, -0.05822, 0.5244), (-0.2551, 0.05822, 0.5244), (-0.2045, 0.1631, 0.5244), (-0.1135, 0.2357, 0.5244), (0.2915, 0.6053, -0.07918), (2.285e-08, 0.6718, -0.07918), (0.655, 0.1495, -0.07918), (0.5253, 0.4189, -0.07918), (0.5253, -0.4189, -0.07918), (0.655, -0.1495, -0.07918), (2.285e-08, -0.6718, -0.07918), (0.2915, -0.6053, -0.07918), (-0.5253, -0.4189, -0.07918), (-0.2915, -0.6053, -0.07918), (-0.655, 0.1495, -0.07918), (-0.655, -0.1495, -0.07918), (-0.2915, 0.6053, -0.07918), (-0.5253, 0.4189, -0.07918), (0.1135, 0.2357, -0.07918), (-2.417e-08, 0.2616, -0.07918), (0.2551, 0.05822, -0.07918), (0.2045, 0.1631, -0.07918), (0.2045, -0.1631, -0.07918), (0.2551, -0.05822, -0.07918), (6.987e-08, -0.2616, -0.07918), (0.1135, -0.2357, -0.07918), (-0.2045, -0.1631, -0.07918), (-0.1135, -0.2357, -0.07918), (-0.2551, 0.05822, -0.07918), (-0.2551, -0.05822, -0.07918), (-0.1135, 0.2357, -0.07918), (-0.2045, 0.1631, -0.07918)], [], [(0, 29, 28, 2), (2, 28, 30, 4), (4, 30, 31, 6), (6, 31, 32, 8), (8, 32, 33, 10), (10, 33, 34, 12), (12, 34, 35, 14), (14, 35, 36, 16), (16, 36, 37, 18), (18, 37, 38, 20), (20, 38, 39, 22), (22, 39, 40, 24), (27, 25, 68, 69), (24, 40, 41, 26), (26, 41, 29, 0), (0, 2, 4, 6, 8, 10, 12, 14, 16, 18, 20, 22, 24, 26), (1, 3, 28, 29), (3, 5, 30, 28), (5, 7, 31, 30), (7, 9, 32, 31), (9, 11, 33, 32), (11, 13, 34, 33), (13, 15, 35, 34), (15, 17, 36, 35), (17, 19, 37, 36), (19, 21, 38, 37), (21, 23, 39, 38), (23, 25, 40, 39), (25, 27, 41, 40), (27, 1, 29, 41), (51, 50, 78, 79), (13, 11, 61, 62), (1, 27, 69, 57), (15, 13, 62, 63), (17, 15, 63, 64), (3, 1, 57, 56), (19, 17, 64, 65), (5, 3, 56, 58), (21, 19, 65, 66), (7, 5, 58, 59), (23, 21, 66, 67), (9, 7, 59, 60), (25, 23, 67, 68), (11, 9, 60, 61), (47, 61, 88, 102), (42, 44, 58, 56), (63, 62, 91, 90), (45, 46, 60, 59), (60, 46, 103, 89), (47, 48, 62, 61), (46, 47, 102, 103), (49, 50, 64, 63), (45, 59, 86, 100), (51, 52, 66, 65), (61, 60, 89, 88), (53, 54, 68, 67), (58, 44, 101, 87), (55, 43, 57, 69), (70, 71, 83, 82, 81, 80, 79, 78, 77, 76, 75, 74, 73, 72), (44, 42, 70, 72), (52, 51, 79, 80), (45, 44, 72, 73), (53, 52, 80, 81), (46, 45, 73, 74), (54, 53, 81, 82), (47, 46, 74, 75), (55, 54, 82, 83), (48, 47, 75, 76), (43, 55, 83, 71), (49, 48, 76, 77), (50, 49, 77, 78), (42, 43, 71, 70), (99, 98, 84, 85), (101, 100, 86, 87), (103, 102, 88, 89), (105, 104, 90, 91), (107, 106, 92, 93), (109, 108, 94, 95), (111, 110, 96, 97), (48, 49, 104, 105), (62, 48, 105, 91), (65, 64, 93, 92), (49, 63, 90, 104), (50, 51, 106, 107), (64, 50, 107, 93), (67, 66, 95, 94), (51, 65, 92, 106), (52, 53, 108, 109), (66, 52, 109, 95), (69, 68, 97, 96), (53, 67, 94, 108), (54, 55, 110, 111), (56, 57, 85, 84), (68, 54, 111, 97), (43, 42, 98, 99), (55, 69, 96, 110), (57, 43, 99, 85), (59, 58, 87, 86), (42, 56, 84, 98), (44, 45, 100, 101)])
_uv = me_cylinder_001.uv_layers.new(name='UVMap')
_uv.uv.foreach_set('vector', [1.0, 0.5, 1.0, 1.0, 0.9286, 1.0, 0.9286, 0.5, 0.9286, 0.5, 0.9286, 1.0, 0.8571, 1.0, 0.8571, 0.5, 0.8571, 0.5, 0.8571, 1.0, 0.7857, 1.0, 0.7857, 0.5, 0.7857, 0.5, 0.7857, 1.0, 0.7143, 1.0, 0.7143, 0.5, 0.7143, 0.5, 0.7143, 1.0, 0.6429, 1.0, 0.6429, 0.5, 0.6429, 0.5, 0.6429, 1.0, 0.5714, 1.0, 0.5714, 0.5, 0.5714, 0.5, 0.5714, 1.0, 0.5, 1.0, 0.5, 0.5, 0.5, 0.5, 0.5, 1.0, 0.4286, 1.0, 0.4286, 0.5, 0.4286, 0.5, 0.4286, 1.0, 0.3571, 1.0, 0.3571, 0.5, 0.3571, 0.5, 0.3571, 1.0, 0.2857, 1.0, 0.2857, 0.5, 0.2857, 0.5, 0.2857, 1.0, 0.2143, 1.0, 0.2143, 0.5, 0.2143, 0.5, 0.2143, 1.0, 0.1429, 1.0, 0.1429, 0.5, 0.18, 0.3953, 0.1239, 0.3505, 0.1239, 0.3505, 0.18, 0.3953, 0.1429, 0.5, 0.1429, 1.0, 0.07143, 1.0, 0.07143, 0.5, 0.07143, 0.5, 0.07143, 1.0, -1.341e-07, 1.0, -1.341e-07, 0.5, 0.75, 0.49, 0.8541, 0.4662, 0.9376, 0.3996, 0.984, 0.3034, 0.984, 0.1966, 0.9376, 0.1004, 0.8541, 0.03377, 0.75, 0.01, 0.6459, 0.03377, 0.5624, 0.1004, 0.516, 0.1966, 0.516, 0.3034, 0.5624, 0.3996, 0.6459, 0.4662, 0.25, 0.4112, 0.32, 0.3953, 0.3541, 0.4662, 0.25, 0.49, 0.32, 0.3953, 0.3761, 0.3505, 0.4376, 0.3996, 0.3541, 0.4662, 0.3761, 0.3505, 0.4072, 0.2859, 0.484, 0.3034, 0.4376, 0.3996, 0.4072, 0.2859, 0.4072, 0.2141, 0.484, 0.1966, 0.484, 0.3034, 0.4072, 0.2141, 0.3761, 0.1495, 0.4376, 0.1004, 0.484, 0.1966, 0.3761, 0.1495, 0.32, 0.1047, 0.3541, 0.03377, 0.4376, 0.1004, 0.32, 0.1047, 0.25, 0.08876, 0.25, 0.01, 0.3541, 0.03377, 0.25, 0.08876, 0.18, 0.1047, 0.1459, 0.03377, 0.25, 0.01, 0.18, 0.1047, 0.1239, 0.1495, 0.06236, 0.1004, 0.1459, 0.03377, 0.1239, 0.1495, 0.0928, 0.2141, 0.01602, 0.1966, 0.06236, 0.1004, 0.0928, 0.2141, 0.0928, 0.2859, 0.01602, 0.3034, 0.01602, 0.1966, 0.0928, 0.2859, 0.1239, 0.3505, 0.06236, 0.3996, 0.01602, 0.3034, 0.1239, 0.3505, 0.18, 0.3953, 0.1459, 0.4662, 0.06236, 0.3996, 0.18, 0.3953, 0.25, 0.4112, 0.25, 0.49, 0.1459, 0.4662, 0.2009, 0.2109, 0.2228, 0.1934, 0.2228, 0.1934, 0.2009, 0.2109, 0.32, 0.1047, 0.3761, 0.1495, 0.3761, 0.1495, 0.32, 0.1047, 0.25, 0.4112, 0.18, 0.3953, 0.18, 0.3953, 0.25, 0.4112, 0.25, 0.08876, 0.32, 0.1047, 0.32, 0.1047, 0.25, 0.08876, 0.18, 0.1047, 0.25, 0.08876, 0.25, 0.08876, 0.18, 0.1047, 0.32, 0.3953, 0.25, 0.4112, 0.25, 0.4112, 0.32, 0.3953, 0.1239, 0.1495, 0.18, 0.1047, 0.18, 0.1047, 0.1239, 0.1495, 0.3761, 0.3505, 0.32, 0.3953, 0.32, 0.3953, 0.3761, 0.3505, 0.0928, 0.2141, 0.1239, 0.1495, 0.1239, 0.1495, 0.0928, 0.2141, 0.4072, 0.2859, 0.3761, 0.3505, 0.3761, 0.3505, 0.4072, 0.2859, 0.0928, 0.2859, 0.0928, 0.2141, 0.0928, 0.2141, 0.0928, 0.2859, 0.4072, 0.2141, 0.4072, 0.2859, 0.4072, 0.2859, 0.4072, 0.2141, 0.1239, 0.3505, 0.0928, 0.2859, 0.0928, 0.2859, 0.1239, 0.3505, 0.3761, 0.1495, 0.4072, 0.2141, 0.4072, 0.2141, 0.3761, 0.1495, 0.2991, 0.2109, 0.3761, 0.1495, 0.3761, 0.1495, 0.2991, 0.2109, 0.2772, 0.3066, 0.2991, 0.2891, 0.3761, 0.3505, 0.32, 0.3953, 0.25, 0.08876, 0.32, 0.1047, 0.32, 0.1047, 0.25, 0.08876, 0.3112, 0.264, 0.3112, 0.236, 0.4072, 0.2141, 0.4072, 0.2859, 0.4072, 0.2141, 0.3112, 0.236, 0.3112, 0.236, 0.4072, 0.2141, 0.2991, 0.2109, 0.2772, 0.1934, 0.32, 0.1047, 0.3761, 0.1495, 0.3112, 0.236, 0.2991, 0.2109, 0.2991, 0.2109, 0.3112, 0.236, 0.25, 0.1872, 0.2228, 0.1934, 0.18, 0.1047, 0.25, 0.08876, 0.3112, 0.264, 0.4072, 0.2859, 0.4072, 0.2859, 0.3112, 0.264, 0.2009, 0.2109, 0.1888, 0.236, 0.0928, 0.2141, 0.1239, 0.1495, 0.3761, 0.1495, 0.4072, 0.2141, 0.4072, 0.2141, 0.3761, 0.1495, 0.1888, 0.264, 0.2009, 0.2891, 0.1239, 0.3505, 0.0928, 0.2859, 0.3761, 0.3505, 0.2991, 0.2891, 0.2991, 0.2891, 0.3761, 0.3505, 0.2228, 0.3066, 0.25, 0.3128, 0.25, 0.4112, 0.18, 0.3953, 0.2772, 0.3066, 0.25, 0.3128, 0.2228, 0.3066, 0.2009, 0.2891, 0.1888, 0.264, 0.1888, 0.236, 0.2009, 0.2109, 0.2228, 0.1934, 0.25, 0.1872, 0.2772, 0.1934, 0.2991, 0.2109, 0.3112, 0.236, 0.3112, 0.264, 0.2991, 0.2891, 0.2991, 0.2891, 0.2772, 0.3066, 0.2772, 0.3066, 0.2991, 0.2891, 0.1888, 0.236, 0.2009, 0.2109, 0.2009, 0.2109, 0.1888, 0.236, 0.3112, 0.264, 0.2991, 0.2891, 0.2991, 0.2891, 0.3112, 0.264, 0.1888, 0.264, 0.1888, 0.236, 0.1888, 0.236, 0.1888, 0.264, 0.3112, 0.236, 0.3112, 0.264, 0.3112, 0.264, 0.3112, 0.236, 0.2009, 0.2891, 0.1888, 0.264, 0.1888, 0.264, 0.2009, 0.2891, 0.2991, 0.2109, 0.3112, 0.236, 0.3112, 0.236, 0.2991, 0.2109, 0.2228, 0.3066, 0.2009, 0.2891, 0.2009, 0.2891, 0.2228, 0.3066, 0.2772, 0.1934, 0.2991, 0.2109, 0.2991, 0.2109, 0.2772, 0.1934, 0.25, 0.3128, 0.2228, 0.3066, 0.2228, 0.3066, 0.25, 0.3128, 0.25, 0.1872, 0.2772, 0.1934, 0.2772, 0.1934, 0.25, 0.1872, 0.2228, 0.1934, 0.25, 0.1872, 0.25, 0.1872, 0.2228, 0.1934, 0.2772, 0.3066, 0.25, 0.3128, 0.25, 0.3128, 0.2772, 0.3066, 0.25, 0.3128, 0.2772, 0.3066, 0.32, 0.3953, 0.25, 0.4112, 0.2991, 0.2891, 0.3112, 0.264, 0.4072, 0.2859, 0.3761, 0.3505, 0.3112, 0.236, 0.2991, 0.2109, 0.3761, 0.1495, 0.4072, 0.2141, 0.2772, 0.1934, 0.25, 0.1872, 0.25, 0.08876, 0.32, 0.1047, 0.2228, 0.1934, 0.2009, 0.2109, 0.1239, 0.1495, 0.18, 0.1047, 0.1888, 0.236, 0.1888, 0.264, 0.0928, 0.2859, 0.0928, 0.2141, 0.2009, 0.2891, 0.2228, 0.3066, 0.18, 0.3953, 0.1239, 0.3505, 0.2772, 0.1934, 0.25, 0.1872, 0.25, 0.1872, 0.2772, 0.1934, 0.32, 0.1047, 0.2772, 0.1934, 0.2772, 0.1934, 0.32, 0.1047, 0.1239, 0.1495, 0.18, 0.1047, 0.18, 0.1047, 0.1239, 0.1495, 0.25, 0.1872, 0.25, 0.08876, 0.25, 0.08876, 0.25, 0.1872, 0.2228, 0.1934, 0.2009, 0.2109, 0.2009, 0.2109, 0.2228, 0.1934, 0.18, 0.1047, 0.2228, 0.1934, 0.2228, 0.1934, 0.18, 0.1047, 0.0928, 0.2859, 0.0928, 0.2141, 0.0928, 0.2141, 0.0928, 0.2859, 0.2009, 0.2109, 0.1239, 0.1495, 0.1239, 0.1495, 0.2009, 0.2109, 0.1888, 0.236, 0.1888, 0.264, 0.1888, 0.264, 0.1888, 0.236, 0.0928, 0.2141, 0.1888, 0.236, 0.1888, 0.236, 0.0928, 0.2141, 0.18, 0.3953, 0.1239, 0.3505, 0.1239, 0.3505, 0.18, 0.3953, 0.1888, 0.264, 0.0928, 0.2859, 0.0928, 0.2859, 0.1888, 0.264, 0.2009, 0.2891, 0.2228, 0.3066, 0.2228, 0.3066, 0.2009, 0.2891, 0.32, 0.3953, 0.25, 0.4112, 0.25, 0.4112, 0.32, 0.3953, 0.1239, 0.3505, 0.2009, 0.2891, 0.2009, 0.2891, 0.1239, 0.3505, 0.25, 0.3128, 0.2772, 0.3066, 0.2772, 0.3066, 0.25, 0.3128, 0.2228, 0.3066, 0.18, 0.3953, 0.18, 0.3953, 0.2228, 0.3066, 0.25, 0.4112, 0.25, 0.3128, 0.25, 0.3128, 0.25, 0.4112, 0.4072, 0.2859, 0.3761, 0.3505, 0.3761, 0.3505, 0.4072, 0.2859, 0.2772, 0.3066, 0.32, 0.3953, 0.32, 0.3953, 0.2772, 0.3066, 0.2991, 0.2891, 0.3112, 0.264, 0.3112, 0.264, 0.2991, 0.2891])
me_cylinder_001.materials.append(mat_wheelmaterial)
me_cylinder_001.update()
me_cylinder_002 = bpy.data.meshes.new('Cylinder.002')
me_cylinder_002.from_pydata([(0.0, 1.0, -1.0), (0.0, 1.0, 1.0), (0.4339, 0.901, -1.0), (0.4339, 0.901, 1.0), (0.7818, 0.6235, -1.0), (0.7818, 0.6235, 1.0), (0.9749, 0.2225, -1.0), (0.9749, 0.2225, 1.0), (0.9749, -0.2225, -1.0), (0.9749, -0.2225, 1.0), (0.7818, -0.6235, -1.0), (0.7818, -0.6235, 1.0), (0.4339, -0.901, -1.0), (0.4339, -0.901, 1.0), (0.0, -1.0, -1.0), (0.0, -1.0, 1.0), (-0.4339, -0.901, -1.0), (-0.4339, -0.901, 1.0), (-0.7818, -0.6235, -1.0), (-0.7818, -0.6235, 1.0), (-0.9749, -0.2225, -1.0), (-0.9749, -0.2225, 1.0), (-0.9749, 0.2225, -1.0), (-0.9749, 0.2225, 1.0), (-0.7818, 0.6235, -1.0), (-0.7818, 0.6235, 1.0), (-0.4339, 0.901, -1.0), (-0.4339, 0.901, 1.0)], [], [(0, 1, 3, 2), (2, 3, 5, 4), (4, 5, 7, 6), (6, 7, 9, 8), (8, 9, 11, 10), (10, 11, 13, 12), (12, 13, 15, 14), (14, 15, 17, 16), (16, 17, 19, 18), (18, 19, 21, 20), (20, 21, 23, 22), (22, 23, 25, 24), (3, 1, 27, 25, 23, 21, 19, 17, 15, 13, 11, 9, 7, 5), (24, 25, 27, 26), (26, 27, 1, 0), (0, 2, 4, 6, 8, 10, 12, 14, 16, 18, 20, 22, 24, 26)])
_uv = me_cylinder_002.uv_layers.new(name='UVMap')
_uv.uv.foreach_set('vector', [1.0, 0.5, 1.0, 1.0, 0.9286, 1.0, 0.9286, 0.5, 0.9286, 0.5, 0.9286, 1.0, 0.8571, 1.0, 0.8571, 0.5, 0.8571, 0.5, 0.8571, 1.0, 0.7857, 1.0, 0.7857, 0.5, 0.7857, 0.5, 0.7857, 1.0, 0.7143, 1.0, 0.7143, 0.5, 0.7143, 0.5, 0.7143, 1.0, 0.6429, 1.0, 0.6429, 0.5, 0.6429, 0.5, 0.6429, 1.0, 0.5714, 1.0, 0.5714, 0.5, 0.5714, 0.5, 0.5714, 1.0, 0.5, 1.0, 0.5, 0.5, 0.5, 0.5, 0.5, 1.0, 0.4286, 1.0, 0.4286, 0.5, 0.4286, 0.5, 0.4286, 1.0, 0.3571, 1.0, 0.3571, 0.5, 0.3571, 0.5, 0.3571, 1.0, 0.2857, 1.0, 0.2857, 0.5, 0.2857, 0.5, 0.2857, 1.0, 0.2143, 1.0, 0.2143, 0.5, 0.2143, 0.5, 0.2143, 1.0, 0.1429, 1.0, 0.1429, 0.5, 0.3541, 0.4662, 0.25, 0.49, 0.1459, 0.4662, 0.06236, 0.3996, 0.01602, 0.3034, 0.01602, 0.1966, 0.06236, 0.1004, 0.1459, 0.03377, 0.25, 0.01, 0.3541, 0.03377, 0.4376, 0.1004, 0.484, 0.1966, 0.484, 0.3034, 0.4376, 0.3996, 0.1429, 0.5, 0.1429, 1.0, 0.07143, 1.0, 0.07143, 0.5, 0.07143, 0.5, 0.07143, 1.0, -1.341e-07, 1.0, -1.341e-07, 0.5, 0.75, 0.49, 0.8541, 0.4662, 0.9376, 0.3996, 0.984, 0.3034, 0.984, 0.1966, 0.9376, 0.1004, 0.8541, 0.03377, 0.75, 0.01, 0.6459, 0.03377, 0.5624, 0.1004, 0.516, 0.1966, 0.516, 0.3034, 0.5624, 0.3996, 0.6459, 0.4662])
me_cylinder_002.update()
me_cylinder_003 = bpy.data.meshes.new('Cylinder.003')
me_cylinder_003.from_pydata([(0.0, 1.0, -1.0), (0.0, 0.6718, 1.0), (0.4339, 0.901, -1.0), (0.2915, 0.6053, 1.0), (0.7818, 0.6235, -1.0), (0.5253, 0.4189, 1.0), (0.9749, 0.2225, -1.0), (0.655, 0.1495, 1.0), (0.9749, -0.2225, -1.0), (0.655, -0.1495, 1.0), (0.7818, -0.6235, -1.0), (0.5253, -0.4189, 1.0), (0.4339, -0.901, -1.0), (0.2915, -0.6053, 1.0), (0.0, -1.0, -1.0), (0.0, -0.6718, 1.0), (-0.4339, -0.901, -1.0), (-0.2915, -0.6053, 1.0), (-0.7818, -0.6235, -1.0), (-0.5253, -0.4189, 1.0), (-0.9749, -0.2225, -1.0), (-0.655, -0.1495, 1.0), (-0.9749, 0.2225, -1.0), (-0.655, 0.1495, 1.0), (-0.7818, 0.6235, -1.0), (-0.5253, 0.4189, 1.0), (-0.4339, 0.901, -1.0), (-0.2915, 0.6053, 1.0), (0.4339, 0.901, 1.0), (0.0, 1.0, 1.0), (0.7818, 0.6235, 1.0), (0.9749, 0.2225, 1.0), (0.9749, -0.2225, 1.0), (0.7818, -0.6235, 1.0), (0.4339, -0.901, 1.0), (0.0, -1.0, 1.0), (-0.4339, -0.901, 1.0), (-0.7818, -0.6235, 1.0), (-0.9749, -0.2225, 1.0), (-0.9749, 0.2225, 1.0), (-0.7818, 0.6235, 1.0), (-0.4339, 0.901, 1.0), (0.1135, 0.2357, 0.2997), (-2.72e-08, 0.2616, 0.2997), (0.2045, 0.1631, 0.2997), (0.2551, 0.05822, 0.2997), (0.2551, -0.05822, 0.2997), (0.2045, -0.1631, 0.2997), (0.1135, -0.2357, 0.2997), (6.685e-08, -0.2616, 0.2997), (-0.1135, -0.2357, 0.2997), (-0.2045, -0.1631, 0.2997), (-0.2551, -0.05822, 0.2997), (-0.2551, 0.05822, 0.2997), (-0.2045, 0.1631, 0.2997), (-0.1135, 0.2357, 0.2997), (0.2915, 0.6053, 0.2997), (1.982e-08, 0.6718, 0.2997), (0.5253, 0.4189, 0.2997), (0.655, 0.1495, 0.2997), (0.655, -0.1495, 0.2997), (0.5253, -0.4189, 0.2997), (0.2915, -0.6053, 0.2997), (1.982e-08, -0.6718, 0.2997), (-0.2915, -0.6053, 0.2997), (-0.5253, -0.4189, 0.2997), (-0.655, -0.1495, 0.2997), (-0.655, 0.1495, 0.2997), (-0.5253, 0.4189, 0.2997), (-0.2915, 0.6053, 0.2997), (0.1135, 0.2357, 0.5244), (-1.671e-08, 0.2616, 0.5244), (0.2045, 0.1631, 0.5244), (0.2551, 0.05822, 0.5244), (0.2551, -0.05822, 0.5244), (0.2045, -0.1631, 0.5244), (0.1135, -0.2357, 0.5244), (7.733e-08, -0.2616, 0.5244), (-0.1135, -0.2357, 0.5244), (-0.2045, -0.1631, 0.5244), (-0.2551, -0.05822, 0.5244), (-0.2551, 0.05822, 0.5244), (-0.2045, 0.1631, 0.5244), (-0.1135, 0.2357, 0.5244), (0.2915, 0.6053, -0.07918), (2.285e-08, 0.6718, -0.07918), (0.655, 0.1495, -0.07918), (0.5253, 0.4189, -0.07918), (0.5253, -0.4189, -0.07918), (0.655, -0.1495, -0.07918), (2.285e-08, -0.6718, -0.07918), (0.2915, -0.6053, -0.07918), (-0.5253, -0.4189, -0.07918), (-0.2915, -0.6053, -0.07918), (-0.655, 0.1495, -0.07918), (-0.655, -0.1495, -0.07918), (-0.2915, 0.6053, -0.07918), (-0.5253, 0.4189, -0.07918), (0.1135, 0.2357, -0.07918), (-2.417e-08, 0.2616, -0.07918), (0.2551, 0.05822, -0.07918), (0.2045, 0.1631, -0.07918), (0.2045, -0.1631, -0.07918), (0.2551, -0.05822, -0.07918), (6.987e-08, -0.2616, -0.07918), (0.1135, -0.2357, -0.07918), (-0.2045, -0.1631, -0.07918), (-0.1135, -0.2357, -0.07918), (-0.2551, 0.05822, -0.07918), (-0.2551, -0.05822, -0.07918), (-0.1135, 0.2357, -0.07918), (-0.2045, 0.1631, -0.07918)], [], [(0, 29, 28, 2), (2, 28, 30, 4), (4, 30, 31, 6), (6, 31, 32, 8), (8, 32, 33, 10), (10, 33, 34, 12), (12, 34, 35, 14), (14, 35, 36, 16), (16, 36, 37, 18), (18, 37, 38, 20), (20, 38, 39, 22), (22, 39, 40, 24), (27, 25, 68, 69), (24, 40, 41, 26), (26, 41, 29, 0), (0, 2, 4, 6, 8, 10, 12, 14, 16, 18, 20, 22, 24, 26), (1, 3, 28, 29), (3, 5, 30, 28), (5, 7, 31, 30), (7, 9, 32, 31), (9, 11, 33, 32), (11, 13, 34, 33), (13, 15, 35, 34), (15, 17, 36, 35), (17, 19, 37, 36), (19, 21, 38, 37), (21, 23, 39, 38), (23, 25, 40, 39), (25, 27, 41, 40), (27, 1, 29, 41), (51, 50, 78, 79), (13, 11, 61, 62), (1, 27, 69, 57), (15, 13, 62, 63), (17, 15, 63, 64), (3, 1, 57, 56), (19, 17, 64, 65), (5, 3, 56, 58), (21, 19, 65, 66), (7, 5, 58, 59), (23, 21, 66, 67), (9, 7, 59, 60), (25, 23, 67, 68), (11, 9, 60, 61), (47, 61, 88, 102), (42, 44, 58, 56), (63, 62, 91, 90), (45, 46, 60, 59), (60, 46, 103, 89), (47, 48, 62, 61), (46, 47, 102, 103), (49, 50, 64, 63), (45, 59, 86, 100), (51, 52, 66, 65), (61, 60, 89, 88), (53, 54, 68, 67), (58, 44, 101, 87), (55, 43, 57, 69), (70, 71, 83, 82, 81, 80, 79, 78, 77, 76, 75, 74, 73, 72), (44, 42, 70, 72), (52, 51, 79, 80), (45, 44, 72, 73), (53, 52, 80, 81), (46, 45, 73, 74), (54, 53, 81, 82), (47, 46, 74, 75), (55, 54, 82, 83), (48, 47, 75, 76), (43, 55, 83, 71), (49, 48, 76, 77), (50, 49, 77, 78), (42, 43, 71, 70), (99, 98, 84, 85), (101, 100, 86, 87), (103, 102, 88, 89), (105, 104, 90, 91), (107, 106, 92, 93), (109, 108, 94, 95), (111, 110, 96, 97), (48, 49, 104, 105), (62, 48, 105, 91), (65, 64, 93, 92), (49, 63, 90, 104), (50, 51, 106, 107), (64, 50, 107, 93), (67, 66, 95, 94), (51, 65, 92, 106), (52, 53, 108, 109), (66, 52, 109, 95), (69, 68, 97, 96), (53, 67, 94, 108), (54, 55, 110, 111), (56, 57, 85, 84), (68, 54, 111, 97), (43, 42, 98, 99), (55, 69, 96, 110), (57, 43, 99, 85), (59, 58, 87, 86), (42, 56, 84, 98), (44, 45, 100, 101)])
_uv = me_cylinder_003.uv_layers.new(name='UVMap')
_uv.uv.foreach_set('vector', [1.0, 0.5, 1.0, 1.0, 0.9286, 1.0, 0.9286, 0.5, 0.9286, 0.5, 0.9286, 1.0, 0.8571, 1.0, 0.8571, 0.5, 0.8571, 0.5, 0.8571, 1.0, 0.7857, 1.0, 0.7857, 0.5, 0.7857, 0.5, 0.7857, 1.0, 0.7143, 1.0, 0.7143, 0.5, 0.7143, 0.5, 0.7143, 1.0, 0.6429, 1.0, 0.6429, 0.5, 0.6429, 0.5, 0.6429, 1.0, 0.5714, 1.0, 0.5714, 0.5, 0.5714, 0.5, 0.5714, 1.0, 0.5, 1.0, 0.5, 0.5, 0.5, 0.5, 0.5, 1.0, 0.4286, 1.0, 0.4286, 0.5, 0.4286, 0.5, 0.4286, 1.0, 0.3571, 1.0, 0.3571, 0.5, 0.3571, 0.5, 0.3571, 1.0, 0.2857, 1.0, 0.2857, 0.5, 0.2857, 0.5, 0.2857, 1.0, 0.2143, 1.0, 0.2143, 0.5, 0.2143, 0.5, 0.2143, 1.0, 0.1429, 1.0, 0.1429, 0.5, 0.18, 0.3953, 0.1239, 0.3505, 0.1239, 0.3505, 0.18, 0.3953, 0.1429, 0.5, 0.1429, 1.0, 0.07143, 1.0, 0.07143, 0.5, 0.07143, 0.5, 0.07143, 1.0, -1.341e-07, 1.0, -1.341e-07, 0.5, 0.75, 0.49, 0.8541, 0.4662, 0.9376, 0.3996, 0.984, 0.3034, 0.984, 0.1966, 0.9376, 0.1004, 0.8541, 0.03377, 0.75, 0.01, 0.6459, 0.03377, 0.5624, 0.1004, 0.516, 0.1966, 0.516, 0.3034, 0.5624, 0.3996, 0.6459, 0.4662, 0.25, 0.4112, 0.32, 0.3953, 0.3541, 0.4662, 0.25, 0.49, 0.32, 0.3953, 0.3761, 0.3505, 0.4376, 0.3996, 0.3541, 0.4662, 0.3761, 0.3505, 0.4072, 0.2859, 0.484, 0.3034, 0.4376, 0.3996, 0.4072, 0.2859, 0.4072, 0.2141, 0.484, 0.1966, 0.484, 0.3034, 0.4072, 0.2141, 0.3761, 0.1495, 0.4376, 0.1004, 0.484, 0.1966, 0.3761, 0.1495, 0.32, 0.1047, 0.3541, 0.03377, 0.4376, 0.1004, 0.32, 0.1047, 0.25, 0.08876, 0.25, 0.01, 0.3541, 0.03377, 0.25, 0.08876, 0.18, 0.1047, 0.1459, 0.03377, 0.25, 0.01, 0.18, 0.1047, 0.1239, 0.1495, 0.06236, 0.1004, 0.1459, 0.03377, 0.1239, 0.1495, 0.0928, 0.2141, 0.01602, 0.1966, 0.06236, 0.1004, 0.0928, 0.2141, 0.0928, 0.2859, 0.01602, 0.3034, 0.01602, 0.1966, 0.0928, 0.2859, 0.1239, 0.3505, 0.06236, 0.3996, 0.01602, 0.3034, 0.1239, 0.3505, 0.18, 0.3953, 0.1459, 0.4662, 0.06236, 0.3996, 0.18, 0.3953, 0.25, 0.4112, 0.25, 0.49, 0.1459, 0.4662, 0.2009, 0.2109, 0.2228, 0.1934, 0.2228, 0.1934, 0.2009, 0.2109, 0.32, 0.1047, 0.3761, 0.1495, 0.3761, 0.1495, 0.32, 0.1047, 0.25, 0.4112, 0.18, 0.3953, 0.18, 0.3953, 0.25, 0.4112, 0.25, 0.08876, 0.32, 0.1047, 0.32, 0.1047, 0.25, 0.08876, 0.18, 0.1047, 0.25, 0.08876, 0.25, 0.08876, 0.18, 0.1047, 0.32, 0.3953, 0.25, 0.4112, 0.25, 0.4112, 0.32, 0.3953, 0.1239, 0.1495, 0.18, 0.1047, 0.18, 0.1047, 0.1239, 0.1495, 0.3761, 0.3505, 0.32, 0.3953, 0.32, 0.3953, 0.3761, 0.3505, 0.0928, 0.2141, 0.1239, 0.1495, 0.1239, 0.1495, 0.0928, 0.2141, 0.4072, 0.2859, 0.3761, 0.3505, 0.3761, 0.3505, 0.4072, 0.2859, 0.0928, 0.2859, 0.0928, 0.2141, 0.0928, 0.2141, 0.0928, 0.2859, 0.4072, 0.2141, 0.4072, 0.2859, 0.4072, 0.2859, 0.4072, 0.2141, 0.1239, 0.3505, 0.0928, 0.2859, 0.0928, 0.2859, 0.1239, 0.3505, 0.3761, 0.1495, 0.4072, 0.2141, 0.4072, 0.2141, 0.3761, 0.1495, 0.2991, 0.2109, 0.3761, 0.1495, 0.3761, 0.1495, 0.2991, 0.2109, 0.2772, 0.3066, 0.2991, 0.2891, 0.3761, 0.3505, 0.32, 0.3953, 0.25, 0.08876, 0.32, 0.1047, 0.32, 0.1047, 0.25, 0.08876, 0.3112, 0.264, 0.3112, 0.236, 0.4072, 0.2141, 0.4072, 0.2859, 0.4072, 0.2141, 0.3112, 0.236, 0.3112, 0.236, 0.4072, 0.2141, 0.2991, 0.2109, 0.2772, 0.1934, 0.32, 0.1047, 0.3761, 0.1495, 0.3112, 0.236, 0.2991, 0.2109, 0.2991, 0.2109, 0.3112, 0.236, 0.25, 0.1872, 0.2228, 0.1934, 0.18, 0.1047, 0.25, 0.08876, 0.3112, 0.264, 0.4072, 0.2859, 0.4072, 0.2859, 0.3112, 0.264, 0.2009, 0.2109, 0.1888, 0.236, 0.0928, 0.2141, 0.1239, 0.1495, 0.3761, 0.1495, 0.4072, 0.2141, 0.4072, 0.2141, 0.3761, 0.1495, 0.1888, 0.264, 0.2009, 0.2891, 0.1239, 0.3505, 0.0928, 0.2859, 0.3761, 0.3505, 0.2991, 0.2891, 0.2991, 0.2891, 0.3761, 0.3505, 0.2228, 0.3066, 0.25, 0.3128, 0.25, 0.4112, 0.18, 0.3953, 0.2772, 0.3066, 0.25, 0.3128, 0.2228, 0.3066, 0.2009, 0.2891, 0.1888, 0.264, 0.1888, 0.236, 0.2009, 0.2109, 0.2228, 0.1934, 0.25, 0.1872, 0.2772, 0.1934, 0.2991, 0.2109, 0.3112, 0.236, 0.3112, 0.264, 0.2991, 0.2891, 0.2991, 0.2891, 0.2772, 0.3066, 0.2772, 0.3066, 0.2991, 0.2891, 0.1888, 0.236, 0.2009, 0.2109, 0.2009, 0.2109, 0.1888, 0.236, 0.3112, 0.264, 0.2991, 0.2891, 0.2991, 0.2891, 0.3112, 0.264, 0.1888, 0.264, 0.1888, 0.236, 0.1888, 0.236, 0.1888, 0.264, 0.3112, 0.236, 0.3112, 0.264, 0.3112, 0.264, 0.3112, 0.236, 0.2009, 0.2891, 0.1888, 0.264, 0.1888, 0.264, 0.2009, 0.2891, 0.2991, 0.2109, 0.3112, 0.236, 0.3112, 0.236, 0.2991, 0.2109, 0.2228, 0.3066, 0.2009, 0.2891, 0.2009, 0.2891, 0.2228, 0.3066, 0.2772, 0.1934, 0.2991, 0.2109, 0.2991, 0.2109, 0.2772, 0.1934, 0.25, 0.3128, 0.2228, 0.3066, 0.2228, 0.3066, 0.25, 0.3128, 0.25, 0.1872, 0.2772, 0.1934, 0.2772, 0.1934, 0.25, 0.1872, 0.2228, 0.1934, 0.25, 0.1872, 0.25, 0.1872, 0.2228, 0.1934, 0.2772, 0.3066, 0.25, 0.3128, 0.25, 0.3128, 0.2772, 0.3066, 0.25, 0.3128, 0.2772, 0.3066, 0.32, 0.3953, 0.25, 0.4112, 0.2991, 0.2891, 0.3112, 0.264, 0.4072, 0.2859, 0.3761, 0.3505, 0.3112, 0.236, 0.2991, 0.2109, 0.3761, 0.1495, 0.4072, 0.2141, 0.2772, 0.1934, 0.25, 0.1872, 0.25, 0.08876, 0.32, 0.1047, 0.2228, 0.1934, 0.2009, 0.2109, 0.1239, 0.1495, 0.18, 0.1047, 0.1888, 0.236, 0.1888, 0.264, 0.0928, 0.2859, 0.0928, 0.2141, 0.2009, 0.2891, 0.2228, 0.3066, 0.18, 0.3953, 0.1239, 0.3505, 0.2772, 0.1934, 0.25, 0.1872, 0.25, 0.1872, 0.2772, 0.1934, 0.32, 0.1047, 0.2772, 0.1934, 0.2772, 0.1934, 0.32, 0.1047, 0.1239, 0.1495, 0.18, 0.1047, 0.18, 0.1047, 0.1239, 0.1495, 0.25, 0.1872, 0.25, 0.08876, 0.25, 0.08876, 0.25, 0.1872, 0.2228, 0.1934, 0.2009, 0.2109, 0.2009, 0.2109, 0.2228, 0.1934, 0.18, 0.1047, 0.2228, 0.1934, 0.2228, 0.1934, 0.18, 0.1047, 0.0928, 0.2859, 0.0928, 0.2141, 0.0928, 0.2141, 0.0928, 0.2859, 0.2009, 0.2109, 0.1239, 0.1495, 0.1239, 0.1495, 0.2009, 0.2109, 0.1888, 0.236, 0.1888, 0.264, 0.1888, 0.264, 0.1888, 0.236, 0.0928, 0.2141, 0.1888, 0.236, 0.1888, 0.236, 0.0928, 0.2141, 0.18, 0.3953, 0.1239, 0.3505, 0.1239, 0.3505, 0.18, 0.3953, 0.1888, 0.264, 0.0928, 0.2859, 0.0928, 0.2859, 0.1888, 0.264, 0.2009, 0.2891, 0.2228, 0.3066, 0.2228, 0.3066, 0.2009, 0.2891, 0.32, 0.3953, 0.25, 0.4112, 0.25, 0.4112, 0.32, 0.3953, 0.1239, 0.3505, 0.2009, 0.2891, 0.2009, 0.2891, 0.1239, 0.3505, 0.25, 0.3128, 0.2772, 0.3066, 0.2772, 0.3066, 0.25, 0.3128, 0.2228, 0.3066, 0.18, 0.3953, 0.18, 0.3953, 0.2228, 0.3066, 0.25, 0.4112, 0.25, 0.3128, 0.25, 0.3128, 0.25, 0.4112, 0.4072, 0.2859, 0.3761, 0.3505, 0.3761, 0.3505, 0.4072, 0.2859, 0.2772, 0.3066, 0.32, 0.3953, 0.32, 0.3953, 0.2772, 0.3066, 0.2991, 0.2891, 0.3112, 0.264, 0.3112, 0.264, 0.2991, 0.2891])
me_cylinder_003.materials.append(mat_wheelsmaterial)
me_cylinder_003.update()
me_cube_001 = bpy.data.meshes.new('Cube.001')
me_cube_001.from_pydata([(-1.0, -1.0, -1.0), (-1.0, -1.0, 1.0), (-1.0, 1.0, -1.0), (-1.0, 1.0, 1.0), (1.0, -1.0, -1.0), (1.0, -1.0, 1.0), (1.0, 1.0, -1.0), (1.0, 1.0, 1.0), (-0.4255, 1.0, -1.0), (-0.4255, 1.0, 1.0), (-0.4255, -1.0, -1.0), (-0.4255, -1.0, 1.0)], [], [(0, 1, 3, 2), (8, 9, 7, 6), (6, 7, 5, 4), (10, 11, 1, 0), (8, 6, 4, 10), (9, 3, 1, 11), (7, 9, 11, 5), (2, 8, 10, 0), (4, 5, 11, 10), (2, 3, 9, 8)])
_uv = me_cube_001.uv_layers.new(name='UVMap')
_uv.uv.foreach_set('vector', [0.375, 0.0, 0.625, 0.0, 0.625, 0.25, 0.375, 0.25, 0.375, 0.3218, 0.625, 0.3218, 0.625, 0.5, 0.375, 0.5, 0.375, 0.5, 0.625, 0.5, 0.625, 0.75, 0.375, 0.75, 0.375, 0.9282, 0.625, 0.9282, 0.625, 1.0, 0.375, 1.0, 0.1968, 0.5, 0.375, 0.5, 0.375, 0.75, 0.1968, 0.75, 0.8032, 0.5, 0.875, 0.5, 0.875, 0.75, 0.8032, 0.75, 0.625, 0.5, 0.8032, 0.5, 0.8032, 0.75, 0.625, 0.75, 0.125, 0.5, 0.1968, 0.5, 0.1968, 0.75, 0.125, 0.75, 0.375, 0.75, 0.625, 0.75, 0.625, 0.9282, 0.375, 0.9282, 0.375, 0.25, 0.625, 0.25, 0.625, 0.3218, 0.375, 0.3218])
me_cube_001.materials.append(mat_headlightmaterial)
me_cube_001.update()
me_cube_002 = bpy.data.meshes.new('Cube.002')
me_cube_002.from_pydata([(-1.0, -1.0, -1.0), (-1.0, -1.0, 1.0), (-1.0, 1.0, -1.0), (-1.0, 1.0, 1.0), (1.0, -1.0, -1.0), (1.0, -1.0, 1.0), (1.0, 1.0, -1.0), (1.0, 1.0, 1.0), (-0.4255, 1.0, -1.0), (-0.4255, 1.0, 1.0), (-0.4255, -1.0, -1.0), (-0.4255, -1.0, 1.0)], [], [(0, 1, 3, 2), (8, 9, 7, 6), (6, 7, 5, 4), (10, 11, 1, 0), (8, 6, 4, 10), (9, 3, 1, 11), (7, 9, 11, 5), (2, 8, 10, 0), (4, 5, 11, 10), (2, 3, 9, 8)])
_uv = me_cube_002.uv_layers.new(name='UVMap')
_uv.uv.foreach_set('vector', [0.375, 0.0, 0.625, 0.0, 0.625, 0.25, 0.375, 0.25, 0.375, 0.3218, 0.625, 0.3218, 0.625, 0.5, 0.375, 0.5, 0.375, 0.5, 0.625, 0.5, 0.625, 0.75, 0.375, 0.75, 0.375, 0.9282, 0.625, 0.9282, 0.625, 1.0, 0.375, 1.0, 0.1968, 0.5, 0.375, 0.5, 0.375, 0.75, 0.1968, 0.75, 0.8032, 0.5, 0.875, 0.5, 0.875, 0.75, 0.8032, 0.75, 0.625, 0.5, 0.8032, 0.5, 0.8032, 0.75, 0.625, 0.75, 0.125, 0.5, 0.1968, 0.5, 0.1968, 0.75, 0.125, 0.75, 0.375, 0.75, 0.625, 0.75, 0.625, 0.9282, 0.375, 0.9282, 0.375, 0.25, 0.625, 0.25, 0.625, 0.3218, 0.375, 0.3218])
me_cube_002.materials.append(mat_taillight)
me_cube_002.update()
me_cube_003 = bpy.data.meshes.new('Cube.003')
me_cube_003.from_pydata([(-1.0, -1.0, -1.0), (-1.0, -1.0, 1.0), (-1.0, 1.0, -1.0), (-1.0, 1.0, 1.0), (1.0, -1.0, -1.0), (1.0, -1.0, 1.0), (1.0, 1.0, -1.0), (1.0, 1.0, 1.0), (-0.4255, 1.0, -1.0), (-0.4255, 1.0, 1.0), (-0.4255, -1.0, -1.0), (-0.4255, -1.0, 1.0), (1.441, 0.2837, 1.871), (1.441, 0.2837, 1.303), (1.441, -0.2837, 1.303), (1.441, -0.2837, 1.871), (-1.0, -1.0, -1.0), (-1.0, -1.0, 1.0), (1.0, -1.0, 1.0), (1.0, -1.0, -1.0), (-0.4255, -1.0, -1.0), (-0.4255, -1.0, 1.0)], [], [(16, 17, 3, 2), (8, 9, 7, 6), (6, 7, 12, 13), (10, 11, 1, 0), (8, 6, 19, 20), (9, 3, 17, 21), (7, 9, 21, 18), (2, 8, 20, 16), (4, 5, 11, 10), (2, 3, 9, 8), (13, 12, 15, 14), (18, 19, 14, 15), (19, 6, 13, 14), (7, 18, 15, 12), (0, 1, 17, 16), (5, 4, 19, 18), (4, 10, 20, 19), (1, 11, 21, 17), (10, 0, 16, 20), (11, 5, 18, 21)])
_uv = me_cube_003.uv_layers.new(name='UVMap')
_uv.uv.foreach_set('vector', [0.375, 0.0, 0.625, 0.0, 0.625, 0.25, 0.375, 0.25, 0.375, 0.3218, 0.625, 0.3218, 0.625, 0.5, 0.375, 0.5, 0.375, 0.5, 0.625, 0.5, 0.625, 0.5, 0.375, 0.5, 0.375, 0.9282, 0.625, 0.9282, 0.625, 1.0, 0.375, 1.0, 0.1968, 0.5, 0.375, 0.5, 0.375, 0.75, 0.1968, 0.75, 0.8032, 0.5, 0.875, 0.5, 0.875, 0.75, 0.8032, 0.75, 0.625, 0.5, 0.8032, 0.5, 0.8032, 0.75, 0.625, 0.75, 0.125, 0.5, 0.1968, 0.5, 0.1968, 0.75, 0.125, 0.75, 0.375, 0.75, 0.625, 0.75, 0.625, 0.9282, 0.375, 0.9282, 0.375, 0.25, 0.625, 0.25, 0.625, 0.3218, 0.375, 0.3218, 0.375, 0.5, 0.625, 0.5, 0.625, 0.75, 0.375, 0.75, 0.625, 0.75, 0.375, 0.75, 0.375, 0.75, 0.625, 0.75, 0.375, 0.75, 0.375, 0.5, 0.375, 0.5, 0.375, 0.75, 0.625, 0.5, 0.625, 0.75, 0.625, 0.75, 0.625, 0.5, 0.375, 1.0, 0.625, 1.0, 0.625, 1.0, 0.375, 1.0, 0.625, 0.75, 0.375, 0.75, 0.375, 0.75, 0.625, 0.75, 0.375, 0.75, 0.375, 0.9282, 0.375, 0.9282, 0.375, 0.75, 0.625, 1.0, 0.625, 0.9282, 0.625, 0.9282, 0.625, 1.0, 0.375, 0.9282, 0.375, 1.0, 0.375, 1.0, 0.375, 0.9282, 0.625, 0.9282, 0.625, 0.75, 0.625, 0.75, 0.625, 0.9282])
me_cube_003.materials.append(mat_carbasematerial)
me_cube_003.update()
me_cube_004 = bpy.data.meshes.new('Cube.004')
me_cube_004.from_pydata([(-1.0, -1.0, -1.0), (-1.0, -1.0, 1.0), (-1.0, 1.0, -1.0), (-1.0, 1.0, 1.0), (1.0, -1.0, -1.0), (1.0, -1.0, 1.0), (1.0, 1.0, -1.0), (1.0, 1.0, 1.0)], [], [(0, 1, 3, 2), (2, 3, 7, 6), (6, 7, 5, 4), (4, 5, 1, 0), (2, 6, 4, 0), (7, 3, 1, 5)])
_uv = me_cube_004.uv_layers.new(name='UVMap')
_uv.uv.foreach_set('vector', [0.375, 0.0, 0.625, 0.0, 0.625, 0.25, 0.375, 0.25, 0.375, 0.25, 0.625, 0.25, 0.625, 0.5, 0.375, 0.5, 0.375, 0.5, 0.625, 0.5, 0.625, 0.75, 0.375, 0.75, 0.375, 0.75, 0.625, 0.75, 0.625, 1.0, 0.375, 1.0, 0.125, 0.5, 0.375, 0.5, 0.375, 0.75, 0.125, 0.75, 0.625, 0.5, 0.875, 0.5, 0.875, 0.75, 0.625, 0.75])
me_cube_004.update()
me_cube_005 = bpy.data.meshes.new('Cube.005')
me_cube_005.from_pydata([(-1.0, -1.0, -1.0), (-1.0, -1.0, 1.0), (-1.0, 1.0, -1.0), (-1.0, 1.0, 1.0), (1.0, -1.0, -1.0), (1.0, -1.0, 1.0), (1.0, 1.0, -1.0), (1.0, 1.0, 1.0)], [], [(0, 1, 3, 2), (2, 3, 7, 6), (6, 7, 5, 4), (4, 5, 1, 0), (2, 6, 4, 0), (7, 3, 1, 5)])
_uv = me_cube_005.uv_layers.new(name='UVMap')
_uv.uv.foreach_set('vector', [0.375, 0.0, 0.625, 0.0, 0.625, 0.25, 0.375, 0.25, 0.375, 0.25, 0.625, 0.25, 0.625, 0.5, 0.375, 0.5, 0.375, 0.5, 0.625, 0.5, 0.625, 0.75, 0.375, 0.75, 0.375, 0.75, 0.625, 0.75, 0.625, 1.0, 0.375, 1.0, 0.125, 0.5, 0.375, 0.5, 0.375, 0.75, 0.125, 0.75, 0.625, 0.5, 0.875, 0.5, 0.875, 0.75, 0.625, 0.75])
me_cube_005.materials.append(mat_material_001)
me_cube_005.update()

# ---- objects
ob_car = bpy.data.objects.new('Car', me_cube)
ob_light = bpy.data.objects.new('Light', light_light)
ob_camera = bpy.data.objects.new('Camera', cam_camera)
ob_wheelwell = bpy.data.objects.new('Wheelwell', me_cylinder)
ob_cylinder_001 = bpy.data.objects.new('Cylinder.001', me_cylinder_001)
ob_wheelwell_001 = bpy.data.objects.new('Wheelwell.001', me_cylinder_002)
ob_cylinder_002 = bpy.data.objects.new('Cylinder.002', me_cylinder_003)
ob_headlight = bpy.data.objects.new('Headlight', me_cube_001)
ob_headlight_001 = bpy.data.objects.new('Headlight.001', me_cube_002)
ob_headlight_002 = bpy.data.objects.new('Headlight.002', me_cube_003)
ob_cube = bpy.data.objects.new('Cube', me_cube_004)
ob_cube_001 = bpy.data.objects.new('Cube.001', me_cube_005)

# ---- transforms, parenting, visibility, modifiers, constraints
ob_car.location = (0.0, 0.0, 0.0)
ob_car.lock_rotations_4d = False
ob_car.empty_display_type = 'ARROWS'
ob_car.lineart.crease_threshold = 0.0
_m = ob_car.modifiers.new('BTool_Cylinder', 'BOOLEAN')
_m.object = ob_wheelwell
_m = ob_car.modifiers.new('BTool_Wheelwell.001', 'BOOLEAN')
_m.object = ob_wheelwell_001
_m = ob_car.modifiers.new('BTool_Cube', 'BOOLEAN')
_m.object = ob_cube
ob_light.location = (4.076, 1.005, 5.904)
ob_light.rotation_euler = (0.6503, 0.05522, 1.866)
ob_light.lock_rotations_4d = False
ob_light.empty_display_type = 'ARROWS'
ob_light.color = (0.0, 0.0, 0.0, 0.0)
ob_light.lineart.crease_threshold = 0.0
ob_camera.location = (7.359, -6.926, 4.958)
ob_camera.rotation_euler = (1.109, 0.0, 0.8149)
ob_camera.lock_rotations_4d = False
ob_camera.empty_display_type = 'ARROWS'
ob_camera.color = (0.0, 0.0, 0.0, 0.0)
ob_camera.display_type = 'WIRE'
ob_camera.lineart.crease_threshold = 0.0
ob_wheelwell.location = (0.9493, -0.7816, -0.3532)
ob_wheelwell.rotation_euler = (-0.0, 1.571, 0.0)
ob_wheelwell.scale = (-0.4175, -0.4175, -0.2431)
ob_wheelwell.hide_render = True
ob_wheelwell.visible_camera = False
ob_wheelwell.visible_diffuse = False
ob_wheelwell.visible_glossy = False
ob_wheelwell.visible_transmission = False
ob_wheelwell.visible_volume_scatter = False
ob_wheelwell.display_type = 'BOUNDS'
_m = ob_wheelwell.modifiers.new('Mirror', 'MIRROR')
_m.mirror_object = ob_car
ob_cylinder_001.location = (0.9493, -0.7816, -0.3532)
ob_cylinder_001.rotation_euler = (-0.0, 1.571, 0.0)
ob_cylinder_001.scale = (0.3592, 0.3592, 0.1673)
_m = ob_cylinder_001.modifiers.new('Mirror', 'MIRROR')
_m.mirror_object = ob_car
ob_wheelwell_001.location = (0.9493, 1.4, -0.3532)
ob_wheelwell_001.rotation_euler = (-0.0, 1.571, 0.0)
ob_wheelwell_001.scale = (-0.4175, -0.4175, -0.2431)
ob_wheelwell_001.hide_render = True
ob_wheelwell_001.visible_camera = False
ob_wheelwell_001.visible_diffuse = False
ob_wheelwell_001.visible_glossy = False
ob_wheelwell_001.visible_transmission = False
ob_wheelwell_001.visible_volume_scatter = False
ob_wheelwell_001.display_type = 'BOUNDS'
_m = ob_wheelwell_001.modifiers.new('Mirror', 'MIRROR')
_m.mirror_object = ob_car
ob_cylinder_002.location = (0.9493, 1.4, -0.3532)
ob_cylinder_002.rotation_euler = (-0.0, 1.571, 0.0)
ob_cylinder_002.scale = (0.3803, 0.3803, 0.1771)
_m = ob_cylinder_002.modifiers.new('Mirror', 'MIRROR')
_m.mirror_object = ob_car
ob_headlight.location = (0.6953, -1.725, 0.1658)
ob_headlight.scale = (-0.2403, -0.09794, -0.1047)
_m = ob_headlight.modifiers.new('Mirror', 'MIRROR')
_m.mirror_object = ob_car
ob_headlight_001.location = (0.6953, 2.241, 0.1658)
ob_headlight_001.scale = (-0.2403, -0.09794, -0.1047)
_m = ob_headlight_001.modifiers.new('Mirror', 'MIRROR')
_m.mirror_object = ob_car
ob_headlight_002.location = (1.238, -0.4399, 0.4486)
ob_headlight_002.scale = (-0.1428, -0.07628, -0.1047)
_m = ob_headlight_002.modifiers.new('Mirror', 'MIRROR')
_m.mirror_object = ob_car
ob_cube.location = (0.0, 2.319, -0.163)
ob_cube.scale = (0.2847, 0.04172, 0.1321)
ob_cube.hide_render = True
ob_cube.visible_camera = False
ob_cube.visible_diffuse = False
ob_cube.visible_glossy = False
ob_cube.visible_transmission = False
ob_cube.visible_volume_scatter = False
ob_cube.display_type = 'BOUNDS'
ob_cube_001.location = (0.0, 2.276, -0.1581)
ob_cube_001.scale = (0.2208, 0.02522, -0.1139)

# ---- collection membership
col_collection.objects.link(ob_car)
col_collection.objects.link(ob_light)
col_collection.objects.link(ob_camera)
col_collection.objects.link(ob_wheelwell)
col_collection.objects.link(ob_cylinder_001)
col_collection.objects.link(ob_wheelwell_001)
col_collection.objects.link(ob_cylinder_002)
col_collection.objects.link(ob_headlight)
col_collection.objects.link(ob_headlight_001)
col_collection.objects.link(ob_headlight_002)
col_collection.objects.link(ob_cube)
col_collection.objects.link(ob_cube_001)

# ---- scene / render settings (as saved in the file)
scene.camera = ob_camera
scene.frame_start = 1; scene.frame_end = 250; scene.frame_set(1)
scene.render.engine = 'BLENDER_EEVEE_NEXT'
scene.cycles.sampling_pattern = 'TABULATED_SOBOL'
scene.cycles.use_light_tree = False
scene.view_settings.view_transform = 'Filmic'
bpy.context.view_layer.update()
